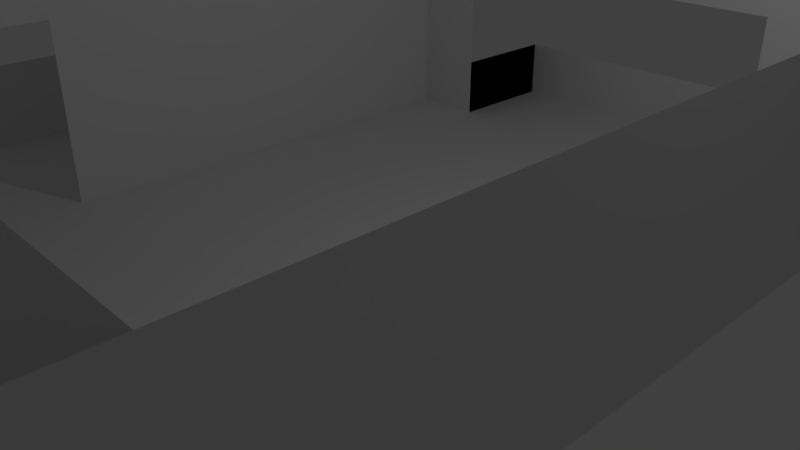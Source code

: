 # Source: 2ndoNivel.blend  (saved by Blender 2.79.0; exported with 4.5.12 LTS)
import bpy
from mathutils import Matrix  # noqa: F401  (used for matrix-valued properties, if any)

bpy.ops.wm.read_factory_settings(use_empty=True)
scene = bpy.context.scene
scene.name = 'Scene'

# ---- collections
col_collection_1 = bpy.data.collections.new('Collection 1'); scene.collection.children.link(col_collection_1)

# ---- world
world_world = bpy.data.worlds.new('World'); scene.world = world_world
world_world.color = (0.05088, 0.05088, 0.05088)
world_world.use_sun_shadow = False
world_world.sun_shadow_jitter_overblur = 0.0
world_world.cycles.sampling_method = 'MANUAL'

# ---- cameras
cam_camera = bpy.data.cameras.new('Camera')
cam_camera.clip_end = 100.0
cam_camera.lens = 35.0
cam_camera.sensor_width = 32.0
cam_camera.sensor_height = 18.0
cam_camera.ortho_scale = 7.314
cam_camera.dof.focus_distance = 0.0
cam_camera.dof.aperture_fstop = 128.0

# ---- lights
light_lamp = bpy.data.lights.new('Lamp', 'POINT')
light_lamp.transmission_factor = 0.0
light_lamp.cutoff_distance = 30.0
light_lamp.energy = 100.0
light_lamp.shadow_buffer_clip_start = 1.001
light_lamp.shadow_soft_size = 0.1
light_lamp.shadow_maximum_resolution = 0.006
light_lamp.use_absolute_resolution = True

# ---- meshes
me_plane_001 = bpy.data.meshes.new('Plane.001')
me_plane_001.from_pydata([(0.04167, 0.1999, 0.2), (0.04167, -0.1999, 0.2), (0.04167, 0.1999, -0.1), (0.04167, -0.1999, -0.1), (-0.08333, 0.1999, -0.1), (-0.08333, -0.1999, -0.1), (-0.08333, 0.1999, -0.1), (-0.08333, -0.1999, -0.1), (-0.08333, 0.1999, -0.4), (-0.08333, -0.1999, -0.4), (-0.2083, 0.1999, -0.4), (-0.2083, -0.1999, -0.4), (-0.2083, 0.1999, -0.4), (-0.2083, -0.1999, -0.4), (-0.2083, 0.1999, -0.7), (-0.2083, -0.1999, -0.7), (-0.3333, 0.1999, -0.7), (-0.3333, -0.1999, -0.7), (-0.3333, 0.1999, -0.7), (-0.3333, -0.1999, -0.7), (-0.3333, 0.1999, -1.0), (-0.3333, -0.1999, -1.0), (-0.4583, 0.1999, -1.0), (-0.4583, -0.1999, -1.0), (-0.4583, 0.1999, -1.0), (-0.4583, -0.1999, -1.0), (-0.4583, 0.1999, -1.3), (-0.4583, -0.1999, -1.3), (-0.5833, 0.1999, -1.3), (-0.5833, -0.1999, -1.3)], [], [(1, 0, 2, 3), (3, 2, 4, 5), (7, 6, 8, 9), (9, 8, 10, 11), (13, 12, 14, 15), (15, 14, 16, 17), (19, 18, 20, 21), (21, 20, 22, 23), (25, 24, 26, 27), (27, 26, 28, 29)])
me_plane_001.use_remesh_preserve_volume = False
me_plane_001.use_remesh_preserve_attributes = False
me_plane_001.use_mirror_vertex_groups = False
me_plane_001.update()
me_plane = bpy.data.meshes.new('Plane')
me_plane.from_pydata([(-1.0, -1.0, 0.0), (1.0, -1.0, 0.0), (-1.0, 1.0, 0.0), (1.0, 1.0, 0.0), (-1.0, 1.0, 3.0), (-1.0, -1.0, 3.0), (1.0, -1.0, 3.0), (1.0, 1.0, 3.0), (-1.0, -0.9458, 0.0), (1.0, -0.9458, 0.0), (-1.0, -0.9458, 3.0), (1.0, -0.9458, 3.0), (1.0, 0.9417, 0.0), (1.0, 0.9417, 3.0), (-1.0, 0.9417, 0.0), (-1.0, 0.9417, 3.0), (-0.9485, -1.0, 0.0), (-0.9485, 1.0, 0.0), (-0.9485, -1.0, 3.0), (-0.9485, 1.0, 3.0), (-0.7141, 1.0, 0.0), (-0.7141, 1.364, 0.9431), (0.9561, -1.0, 0.0), (0.9561, -1.0, 3.0), (0.5935, 1.364, 0.0), (0.9561, 0.9417, 0.0), (0.9561, 1.0, 0.0), (0.9561, 1.0, 3.0), (-1.0, -0.7995, 0.0), (-1.0, -0.7995, 3.0), (1.0, -0.7995, 0.0), (1.0, -0.7995, 3.0), (-0.7141, 1.364, 0.0), (0.9561, -0.7995, 0.0), (1.0, -0.3993, 0.0), (1.0, -0.3993, 3.0), (-1.0, -0.3993, 0.0), (-1.0, -0.3993, 3.0), (-0.7141, 1.364, 0.0), (0.9561, -0.3993, 0.0), (0.5935, 1.0, 0.0), (0.2668, 1.0, 3.0), (-0.7141, 1.0, 0.9431), (-0.7141, 1.0, 0.0), (-0.7141, 1.0, 3.0), (0.5935, 1.364, 0.9431), (-1.0, 1.0, 2.645), (1.0, 1.0, 2.645), (-1.0, 0.9417, 2.645), (1.0, 0.9417, 2.645), (-0.9485, 1.0, 2.645), (0.9561, 1.0, 2.645), (-1.0, -0.3993, 2.645), (0.5935, 1.0, 2.645), (-0.7141, 1.0, 2.645), (-0.7141, 1.364, 0.9431), (0.5935, 1.0, 0.9431), (-0.7141, 1.0, 0.9431), (-1.0, -0.8003, 3.0), (-1.0, -0.8003, 2.645), (-1.0, -2.6, 0.0), (1.0, -2.6, 0.0), (-0.3371, -2.6, 0.0), (0.3913, -2.6, 3.0), (1.0, -1.0, 3.0), (1.0, -2.6, 3.0), (0.3925, -2.6, 0.0), (-0.3371, -2.6, 3.0), (-1.0, -1.0, 3.0), (-1.0, -2.6, 3.0), (-1.0, -1.203, 0.0), (1.0, -1.192, 0.0), (1.0, -1.192, 3.0), (-1.0, -1.203, 3.0), (1.0, -1.605, 0.0), (1.0, -1.605, 3.0), (-1.0, -1.605, 0.0), (-1.0, -1.605, 3.0), (-1.0, -1.0, 2.681), (-1.0, -2.6, 2.681), (-1.0, -1.203, 2.681), (-1.0, -1.605, 2.681), (1.0, -2.6, 2.626), (0.3919, -2.6, 2.626), (-0.3371, -2.6, 2.626), (1.0, -2.6, 0.9827), (0.3922, -2.6, 0.6304), (-0.3371, -2.6, 0.6304), (-1.75, -1.0, 0.0), (-1.75, 1.0, 0.0), (-1.75, -0.9458, 0.0), (-1.75, -0.7995, 0.0), (-1.75, -0.3993, 0.0), (-1.75, -2.6, 0.0), (-1.75, -1.203, 0.0), (-1.75, -1.605, 0.0), (-3.0, -1.0, 0.0), (-3.0, -2.6, 0.0), (-3.0, -1.203, 0.0), (-3.0, -1.605, 0.0), (-1.75, -1.203, 3.0), (-1.75, -1.0, 3.0), (-1.75, -1.605, 3.0), (-1.75, -2.6, 3.0), (-3.0, -1.203, 3.0), (-3.0, -1.0, 3.0), (-3.0, -1.605, 3.0), (-3.0, -2.6, 3.0), (-1.75, -0.4, 0.0), (-3.0, -0.4, 0.0), (-1.75, -0.3993, 0.0), (-1.75, -0.4, 0.0), (-3.0, -0.4, 0.0), (-3.0, -1.0, 2.972), (-3.0, -0.4, 2.972), (-1.75, -0.3993, 1.348), (-1.75, -0.4, 1.348), (-3.0, -0.4, 1.348), (-1.75, 0.6002, 0.0), (-1.75, 0.6002, 0.0), (-1.75, 0.6002, 1.348), (-1.0, -2.6, 3.0), (-1.75, -2.6, 3.0), (-1.75, -2.6, 2.691), (-3.0, -2.6, 2.691), (-1.75, -1.605, 2.691), (-1.75, -1.0, 2.691), (-1.75, -1.203, 2.691), (-3.0, -1.0, 2.691)], [], [(40, 24, 45, 56), (8, 0, 5, 10), (50, 46, 4, 19), (22, 1, 6, 23), (49, 47, 7, 13), (1, 9, 11, 6), (28, 8, 10, 29), (40, 43, 38, 24), (46, 48, 15, 4), (34, 12, 49, 13, 35, 31, 11, 9, 30), (38, 43, 20, 32), (24, 38, 55, 45), (0, 16, 18, 5), (54, 50, 19, 44), (37, 52, 59, 58), (47, 51, 27, 7), (32, 20, 42, 21), (16, 22, 23, 18), (43, 57, 55, 38), (48, 52, 37, 15), (9, 1, 22, 16, 0, 8, 28, 36, 14, 2, 17, 43, 40, 26, 3, 12, 34, 30), (34, 12, 30), (30, 12, 9), (39, 25, 33), (14, 36, 52, 48), (3, 26, 51, 47), (43, 17, 50, 54), (26, 40, 53, 51), (2, 14, 48, 46), (12, 3, 47, 49), (17, 2, 46, 50), (51, 53, 54, 44, 41, 27), (74, 61, 66, 62, 60, 76, 70, 0, 16, 22, 1, 71), (79, 60, 69), (80, 73, 68, 78, 0, 70), (71, 1, 64, 72, 75, 65, 82, 85, 61, 74), (63, 83, 86, 66, 61, 85, 82, 65), (81, 79, 69, 77), (69, 79, 60, 62, 87, 84, 67), (87, 62, 66, 86), (80, 81, 77, 73), (76, 60, 79, 81), (67, 84, 83, 63), (36, 28, 91, 92), (60, 93, 95, 76), (70, 76, 95, 94), (8, 0, 88, 90), (28, 8, 90, 91), (70, 94, 88, 0), (124, 123, 103, 107), (123, 125, 102, 103), (127, 126, 101, 100), (126, 128, 105, 101), (125, 127, 100, 102), (128, 124, 107, 106, 104, 105), (96, 109, 108, 88), (109, 112, 111, 108), (112, 117, 116, 111), (96, 113, 114, 109), (110, 115, 120, 119), (92, 110, 119, 118), (36, 92, 118, 119, 89, 2, 14), (60, 121, 122, 93), (98, 99, 97, 124, 128, 96), (94, 95, 93, 97, 99, 98, 96, 88), (88, 96, 128, 126), (94, 88, 126, 127), (93, 95, 125, 123), (97, 93, 123, 124)])
me_plane.use_remesh_preserve_volume = False
me_plane.use_remesh_preserve_attributes = False
me_plane.use_mirror_vertex_groups = False
me_plane.update()

# ---- objects
ob_plane_001 = bpy.data.objects.new('Plane.001', me_plane_001)
ob_plane = bpy.data.objects.new('Plane', me_plane)
ob_lamp = bpy.data.objects.new('Lamp', light_lamp)
ob_camera = bpy.data.objects.new('Camera', cam_camera)

# ---- transforms, parenting, visibility, modifiers, constraints
ob_plane_001.location = (-7.167, 4.001, -0.2)
ob_plane_001.scale = (4.0, 5.0, 1.0)
ob_plane_001.lineart.crease_threshold = 0.0
ob_plane.location = (0.0, 0.0, 0.0)
ob_plane.scale = (4.0, 5.0, 1.0)
ob_plane.lineart.crease_threshold = 0.0
ob_lamp.location = (4.076, 1.005, 5.904)
ob_lamp.rotation_euler = (0.6503, 0.05522, 1.866)
ob_lamp.lock_rotations_4d = False
ob_lamp.empty_display_type = 'ARROWS'
ob_lamp.color = (0.0, 0.0, 0.0, 0.0)
ob_lamp.lineart.crease_threshold = 0.0
ob_camera.location = (7.481, -6.508, 5.344)
ob_camera.rotation_euler = (1.109, 0.0, 0.8149)
ob_camera.lock_rotations_4d = False
ob_camera.empty_display_type = 'ARROWS'
ob_camera.color = (0.0, 0.0, 0.0, 0.0)
ob_camera.display_type = 'WIRE'
ob_camera.lineart.crease_threshold = 0.0

# ---- collection membership
col_collection_1.objects.link(ob_plane_001)
col_collection_1.objects.link(ob_plane)
col_collection_1.objects.link(ob_lamp)
col_collection_1.objects.link(ob_camera)

# ---- scene / render settings (as saved in the file)
scene.camera = ob_camera
scene.frame_start = 1; scene.frame_end = 250; scene.frame_set(1)
scene.render.engine = 'BLENDER_EEVEE_NEXT'
scene.render.resolution_percentage = 50
scene.render.dither_intensity = 0.0
scene.cycles.use_denoising = False
scene.cycles.samples = 128
scene.cycles.sampling_pattern = 'TABULATED_SOBOL'
scene.cycles.use_adaptive_sampling = False
scene.cycles.use_light_tree = False
scene.cycles.blur_glossy = 0.0
scene.cycles.sample_clamp_indirect = 0.0
scene.view_settings.view_transform = 'Standard'
bpy.context.view_layer.update()
